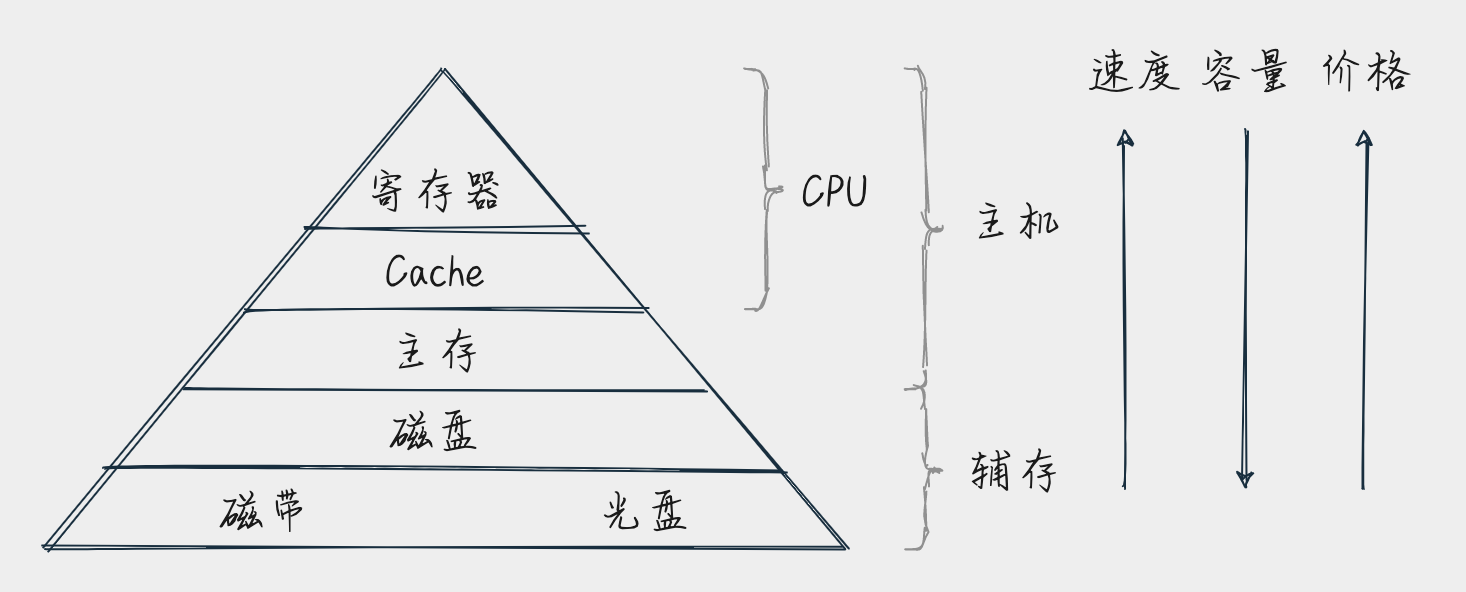

The diagram above was exported from draw.io. Its source (the exported page's mxGraphModel, read from the mxfile embedded in the PNG):
<mxGraphModel dx="898" dy="412" grid="1" gridSize="10" guides="1" tooltips="1" connect="1" arrows="1" fold="1" page="1" pageScale="1" pageWidth="827" pageHeight="1169" background="#EEEEEE" math="0" shadow="0">
  <root>
    <mxCell id="0" />
    <mxCell id="1" parent="0" />
    <mxCell id="41" value="" style="endArrow=classic;html=1;strokeColor=#182E3E;fontColor=#1A1A1A;sketch=1;curved=1;labelBackgroundColor=#EEEEEE;" parent="1" edge="1">
      <mxGeometry width="50" height="50" relative="1" as="geometry">
        <mxPoint x="680" y="110" as="sourcePoint" />
        <mxPoint x="680" y="290" as="targetPoint" />
      </mxGeometry>
    </mxCell>
    <mxCell id="52" value="" style="endArrow=none;html=1;strokeColor=#182E3E;fontColor=#1A1A1A;sketch=1;curved=1;labelBackgroundColor=#EEEEEE;" edge="1" parent="1">
      <mxGeometry width="50" height="50" relative="1" as="geometry">
        <mxPoint x="280" y="80" as="sourcePoint" />
        <mxPoint x="80" y="320" as="targetPoint" />
      </mxGeometry>
    </mxCell>
    <mxCell id="53" value="" style="endArrow=none;html=1;strokeColor=#182E3E;fontColor=#1A1A1A;sketch=1;curved=1;labelBackgroundColor=#EEEEEE;" edge="1" parent="1">
      <mxGeometry width="50" height="50" relative="1" as="geometry">
        <mxPoint x="280" y="80" as="sourcePoint" />
        <mxPoint x="480" y="320" as="targetPoint" />
      </mxGeometry>
    </mxCell>
    <mxCell id="54" value="" style="endArrow=none;html=1;strokeColor=#182E3E;fontColor=#1A1A1A;sketch=1;curved=1;labelBackgroundColor=#EEEEEE;" edge="1" parent="1">
      <mxGeometry width="50" height="50" relative="1" as="geometry">
        <mxPoint x="80" y="320" as="sourcePoint" />
        <mxPoint x="480" y="320" as="targetPoint" />
      </mxGeometry>
    </mxCell>
    <mxCell id="55" value="" style="endArrow=none;html=1;strokeColor=#182E3E;fontColor=#1A1A1A;sketch=1;curved=1;labelBackgroundColor=#EEEEEE;" edge="1" parent="1">
      <mxGeometry width="50" height="50" relative="1" as="geometry">
        <mxPoint x="110" y="280" as="sourcePoint" />
        <mxPoint x="450" y="280" as="targetPoint" />
      </mxGeometry>
    </mxCell>
    <mxCell id="56" value="" style="endArrow=none;html=1;strokeColor=#182E3E;fontColor=#1A1A1A;sketch=1;curved=1;labelBackgroundColor=#EEEEEE;" edge="1" parent="1">
      <mxGeometry width="50" height="50" relative="1" as="geometry">
        <mxPoint x="150" y="239.5" as="sourcePoint" />
        <mxPoint x="410" y="240" as="targetPoint" />
      </mxGeometry>
    </mxCell>
    <mxCell id="57" value="" style="endArrow=none;html=1;strokeColor=#182E3E;fontColor=#1A1A1A;sketch=1;curved=1;labelBackgroundColor=#EEEEEE;" edge="1" parent="1">
      <mxGeometry width="50" height="50" relative="1" as="geometry">
        <mxPoint x="180" y="200" as="sourcePoint" />
        <mxPoint x="380" y="200" as="targetPoint" />
      </mxGeometry>
    </mxCell>
    <mxCell id="58" value="" style="endArrow=none;html=1;strokeColor=#182E3E;fontColor=#1A1A1A;sketch=1;curved=1;labelBackgroundColor=#EEEEEE;" edge="1" parent="1">
      <mxGeometry width="50" height="50" relative="1" as="geometry">
        <mxPoint x="210" y="160" as="sourcePoint" />
        <mxPoint x="350" y="160" as="targetPoint" />
      </mxGeometry>
    </mxCell>
    <mxCell id="59" value="&lt;font face=&quot;FZSJ-ZHIWNDXSG&quot;&gt;&lt;span style=&quot;font-size: 24px&quot;&gt;寄存器&lt;/span&gt;&lt;/font&gt;" style="text;html=1;align=center;verticalAlign=middle;resizable=0;points=[];autosize=1;fontColor=#1A1A1A;sketch=1;rounded=1;" vertex="1" parent="1">
      <mxGeometry x="230" y="130" width="90" height="20" as="geometry" />
    </mxCell>
    <mxCell id="60" value="&lt;font face=&quot;FZSJ-ZHIWNDXSG&quot;&gt;&lt;span style=&quot;font-size: 24px&quot;&gt;Cache&lt;/span&gt;&lt;/font&gt;&lt;span style=&quot;color: rgba(0 , 0 , 0 , 0) ; font-family: monospace ; font-size: 0px&quot;&gt;%3CmxGraphModel%3E%3Croot%3E%3CmxCell%20id%3D%220%22%2F%3E%3CmxCell%20id%3D%221%22%20parent%3D%220%22%2F%3E%3CmxCell%20id%3D%222%22%20value%3D%22%26lt%3Bfont%20face%3D%26quot%3BFZSJ-ZHIWNDXSG%26quot%3B%26gt%3B%26lt%3Bspan%20style%3D%26quot%3Bfont-size%3A%2024px%26quot%3B%26gt%3B%E5%AF%84%E5%AD%98%E5%99%A8%26lt%3B%2Fspan%26gt%3B%26lt%3B%2Ffont%26gt%3B%22%20style%3D%22text%3Bhtml%3D1%3Balign%3Dcenter%3BverticalAlign%3Dmiddle%3Bresizable%3D0%3Bpoints%3D%5B%5D%3Bautosize%3D1%3BfontColor%3D%231A1A1A%3B%22%20vertex%3D%221%22%20parent%3D%221%22%3E%3CmxGeometry%20x%3D%22230%22%20y%3D%22130%22%20width%3D%2290%22%20height%3D%2220%22%20as%3D%22geometry%22%2F%3E%3C%2FmxCell%3E%3C%2Froot%3E%3C%2FmxGraphModel%3E&lt;/span&gt;" style="text;html=1;align=center;verticalAlign=middle;resizable=0;points=[];autosize=1;fontColor=#1A1A1A;sketch=1;rounded=1;" vertex="1" parent="1">
      <mxGeometry x="240" y="165" width="70" height="30" as="geometry" />
    </mxCell>
    <mxCell id="61" value="&lt;font face=&quot;FZSJ-ZHIWNDXSG&quot;&gt;&lt;span style=&quot;font-size: 24px&quot;&gt;主存&lt;/span&gt;&lt;/font&gt;&lt;span style=&quot;color: rgba(0 , 0 , 0 , 0) ; font-family: monospace ; font-size: 0px&quot;&gt;%3CmxGraphModel%3E%3Croot%3E%3CmxCell%20id%3D%220%22%2F%3E%3CmxCell%20id%3D%221%22%20parent%3D%220%22%2F%3E%3CmxCell%20id%3D%222%22%20value%3D%22%26lt%3Bfont%20face%3D%26quot%3BFZSJ-ZHIWNDXSG%26quot%3B%26gt%3B%26lt%3Bspan%20style%3D%26quot%3Bfont-size%3A%2024px%26quot%3B%26gt%3B%E5%AF%84%E5%AD%98%E5%99%A8%26lt%3B%2Fspan%26gt%3B%26lt%3B%2Ffont%26gt%3B%22%20style%3D%22text%3Bhtml%3D1%3Balign%3Dcenter%3BverticalAlign%3Dmiddle%3Bresizable%3D0%3Bpoints%3D%5B%5D%3Bautosize%3D1%3BfontColor%3D%231A1A1A%3B%22%20vertex%3D%221%22%20parent%3D%221%22%3E%3CmxGeometry%20x%3D%22230%22%20y%3D%22130%22%20width%3D%2290%22%20height%3D%2220%22%20as%3D%22geometry%22%2F%3E%3C%2FmxCell%3E%3C%2Froot%3E%3C%2FmxGraphModel%3E&lt;/span&gt;" style="text;html=1;align=center;verticalAlign=middle;resizable=0;points=[];autosize=1;fontColor=#1A1A1A;sketch=1;rounded=1;" vertex="1" parent="1">
      <mxGeometry x="245" y="205" width="60" height="30" as="geometry" />
    </mxCell>
    <mxCell id="62" value="&lt;font face=&quot;FZSJ-ZHIWNDXSG&quot;&gt;&lt;span style=&quot;font-size: 24px&quot;&gt;磁盘&lt;/span&gt;&lt;/font&gt;" style="text;html=1;align=center;verticalAlign=middle;resizable=0;points=[];autosize=1;fontColor=#1A1A1A;sketch=1;rounded=1;" vertex="1" parent="1">
      <mxGeometry x="245" y="250" width="60" height="20" as="geometry" />
    </mxCell>
    <mxCell id="63" value="&lt;font face=&quot;FZSJ-ZHIWNDXSG&quot;&gt;&lt;span style=&quot;font-size: 24px&quot;&gt;磁带&lt;/span&gt;&lt;/font&gt;" style="text;html=1;align=center;verticalAlign=middle;resizable=0;points=[];autosize=1;fontColor=#1A1A1A;sketch=1;rounded=1;" vertex="1" parent="1">
      <mxGeometry x="160" y="290" width="60" height="20" as="geometry" />
    </mxCell>
    <mxCell id="64" value="&lt;font face=&quot;FZSJ-ZHIWNDXSG&quot;&gt;&lt;span style=&quot;font-size: 24px&quot;&gt;光盘&lt;/span&gt;&lt;/font&gt;" style="text;html=1;align=center;verticalAlign=middle;resizable=0;points=[];autosize=1;fontColor=#1A1A1A;sketch=1;rounded=1;" vertex="1" parent="1">
      <mxGeometry x="350" y="290" width="60" height="20" as="geometry" />
    </mxCell>
    <mxCell id="66" value="" style="shape=curlyBracket;whiteSpace=wrap;html=1;rounded=1;sketch=1;strokeColor=#909090;fillColor=#F5AB50;fontColor=#1A1A1A;direction=west;" vertex="1" parent="1">
      <mxGeometry x="430" y="80" width="20" height="120" as="geometry" />
    </mxCell>
    <mxCell id="67" value="&lt;font face=&quot;FZSJ-ZHIWNDXSG&quot;&gt;&lt;span style=&quot;font-size: 24px&quot;&gt;CPU&lt;/span&gt;&lt;/font&gt;" style="text;html=1;align=center;verticalAlign=middle;resizable=0;points=[];autosize=1;fontColor=#1A1A1A;sketch=1;rounded=1;" vertex="1" parent="1">
      <mxGeometry x="450" y="130" width="50" height="20" as="geometry" />
    </mxCell>
    <mxCell id="68" value="" style="shape=curlyBracket;whiteSpace=wrap;html=1;rounded=1;sketch=1;strokeColor=#909090;fillColor=#F5AB50;fontColor=#1A1A1A;direction=west;" vertex="1" parent="1">
      <mxGeometry x="510" y="80" width="20" height="160" as="geometry" />
    </mxCell>
    <mxCell id="69" value="&lt;font face=&quot;FZSJ-ZHIWNDXSG&quot;&gt;&lt;span style=&quot;font-size: 24px&quot;&gt;主机&lt;/span&gt;&lt;/font&gt;" style="text;html=1;align=center;verticalAlign=middle;resizable=0;points=[];autosize=1;fontColor=#1A1A1A;sketch=1;rounded=1;" vertex="1" parent="1">
      <mxGeometry x="535" y="145" width="60" height="20" as="geometry" />
    </mxCell>
    <mxCell id="70" value="" style="shape=curlyBracket;whiteSpace=wrap;html=1;rounded=1;sketch=1;strokeColor=#909090;fillColor=#F5AB50;fontColor=#1A1A1A;direction=west;" vertex="1" parent="1">
      <mxGeometry x="510" y="240" width="20" height="80" as="geometry" />
    </mxCell>
    <mxCell id="71" value="&lt;font face=&quot;FZSJ-ZHIWNDXSG&quot;&gt;&lt;span style=&quot;font-size: 24px&quot;&gt;辅存&lt;/span&gt;&lt;/font&gt;" style="text;html=1;align=center;verticalAlign=middle;resizable=0;points=[];autosize=1;fontColor=#1A1A1A;sketch=1;rounded=1;" vertex="1" parent="1">
      <mxGeometry x="535" y="270" width="60" height="20" as="geometry" />
    </mxCell>
    <mxCell id="72" value="" style="endArrow=classic;html=1;strokeColor=#182E3E;fontColor=#1A1A1A;sketch=1;curved=1;labelBackgroundColor=#EEEEEE;" edge="1" parent="1">
      <mxGeometry width="50" height="50" relative="1" as="geometry">
        <mxPoint x="620" y="290" as="sourcePoint" />
        <mxPoint x="620" y="110" as="targetPoint" />
      </mxGeometry>
    </mxCell>
    <mxCell id="73" value="" style="endArrow=classic;html=1;strokeColor=#182E3E;fontColor=#1A1A1A;sketch=1;curved=1;labelBackgroundColor=#EEEEEE;" edge="1" parent="1">
      <mxGeometry width="50" height="50" relative="1" as="geometry">
        <mxPoint x="739.5" y="290" as="sourcePoint" />
        <mxPoint x="739.5" y="110" as="targetPoint" />
      </mxGeometry>
    </mxCell>
    <mxCell id="74" value="&lt;font face=&quot;FZSJ-ZHIWNDXSG&quot;&gt;&lt;span style=&quot;font-size: 24px&quot;&gt;速度&lt;/span&gt;&lt;/font&gt;" style="text;html=1;align=center;verticalAlign=middle;resizable=0;points=[];autosize=1;fontColor=#1A1A1A;sketch=1;rounded=1;" vertex="1" parent="1">
      <mxGeometry x="595" y="70" width="60" height="20" as="geometry" />
    </mxCell>
    <mxCell id="75" value="&lt;font face=&quot;FZSJ-ZHIWNDXSG&quot;&gt;&lt;span style=&quot;font-size: 24px&quot;&gt;容量&lt;/span&gt;&lt;/font&gt;" style="text;html=1;align=center;verticalAlign=middle;resizable=0;points=[];autosize=1;fontColor=#1A1A1A;sketch=1;rounded=1;" vertex="1" parent="1">
      <mxGeometry x="650" y="70" width="60" height="20" as="geometry" />
    </mxCell>
    <mxCell id="76" value="&lt;font face=&quot;FZSJ-ZHIWNDXSG&quot;&gt;&lt;span style=&quot;font-size: 24px&quot;&gt;价格&lt;/span&gt;&lt;/font&gt;" style="text;html=1;align=center;verticalAlign=middle;resizable=0;points=[];autosize=1;fontColor=#1A1A1A;sketch=1;rounded=1;" vertex="1" parent="1">
      <mxGeometry x="710" y="70" width="60" height="20" as="geometry" />
    </mxCell>
  </root>
</mxGraphModel>